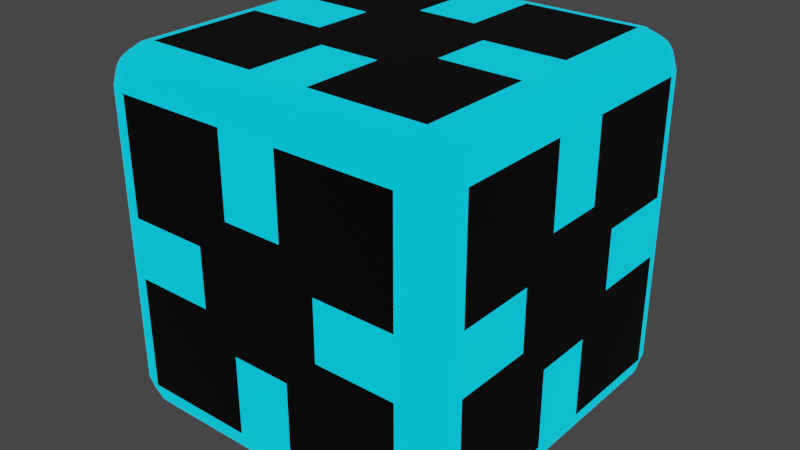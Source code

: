 # Source: InvertedBox.blend  (saved by Blender 2.90.8; exported with 4.5.12 LTS)
import bpy
from mathutils import Matrix  # noqa: F401  (used for matrix-valued properties, if any)

bpy.ops.wm.read_factory_settings(use_empty=True)
scene = bpy.context.scene
scene.name = 'Scene'

# ---- collections
col_collection = bpy.data.collections.new('Collection'); scene.collection.children.link(col_collection)

# ---- materials (node trees are filled in below, after node groups)
mat_metal = bpy.data.materials.new('Metal')
mat_metal.alpha_threshold = 0.0
mat_metal.use_transparent_shadow = False
mat_metal.line_color = (0.0, 0.0, 0.0, 1.0)
mat_ring = bpy.data.materials.new('Ring')
mat_ring.use_transparent_shadow = False
mat_inner = bpy.data.materials.new('Inner')
mat_inner.use_transparent_shadow = False

# ---- material node trees
mat_metal.use_nodes = True; mat_metal.node_tree.nodes.clear()
_N = mat_metal.node_tree.nodes; _L = mat_metal.node_tree.links
n0 = _N.new('ShaderNodeOutputMaterial'); n0.name = 'Material Output'; n0.location = (300, 300)
n1 = _N.new('ShaderNodeBsdfPrincipled'); n1.name = 'Principled BSDF'; n1.location = (10, 300)
n1.distribution = 'GGX'
n1.subsurface_method = 'BURLEY'
n1.inputs[0].default_value = (0.0, 0.0, 0.0, 1.0)
n1.inputs[3].default_value = 1.45
n1.inputs[27].default_value = (0.0, 0.0, 0.0, 1.0)
n1.inputs[28].default_value = 1.0
_L.new(n1.outputs[0], n0.inputs[0])
n0.is_active_output = True
mat_ring.use_nodes = True; mat_ring.node_tree.nodes.clear()
_N = mat_ring.node_tree.nodes; _L = mat_ring.node_tree.links
n0 = _N.new('ShaderNodeBsdfPrincipled'); n0.name = 'Principled BSDF'; n0.location = (10, 300)
n0.distribution = 'GGX'
n0.subsurface_method = 'BURLEY'
n0.inputs[0].default_value = (0.001604, 0.02348, 0.02772, 1.0)
n0.inputs[3].default_value = 1.45
n0.inputs[27].default_value = (0.0, 0.6432, 1.0, 1.0)
n0.inputs[28].default_value = 1.0
n1 = _N.new('ShaderNodeOutputMaterial'); n1.name = 'Material Output'; n1.location = (300, 300)
_L.new(n0.outputs[0], n1.inputs[0])
n1.is_active_output = True
mat_inner.use_nodes = True; mat_inner.node_tree.nodes.clear()
_N = mat_inner.node_tree.nodes; _L = mat_inner.node_tree.links
n0 = _N.new('ShaderNodeBsdfPrincipled'); n0.name = 'Principled BSDF'; n0.location = (10, 300)
n0.distribution = 'GGX'
n0.subsurface_method = 'BURLEY'
n0.inputs[0].default_value = (0.001604, 0.02348, 0.02772, 1.0)
n0.inputs[3].default_value = 1.45
n0.inputs[27].default_value = (0.0, 0.6432, 1.0, 1.0)
n0.inputs[28].default_value = 1.0
n1 = _N.new('ShaderNodeOutputMaterial'); n1.name = 'Material Output'; n1.location = (300, 300)
_L.new(n0.outputs[0], n1.inputs[0])
n1.is_active_output = True

# ---- world
world_world = bpy.data.worlds.new('World'); scene.world = world_world
world_world.use_nodes = True; world_world.node_tree.nodes.clear()
_N = world_world.node_tree.nodes; _L = world_world.node_tree.links
n0 = _N.new('ShaderNodeOutputWorld'); n0.name = 'World Output'; n0.location = (300, 300)
n1 = _N.new('ShaderNodeBackground'); n1.name = 'Background'; n1.location = (10, 300)
n1.inputs[0].default_value = (0.05088, 0.05088, 0.05088, 1.0)
_L.new(n1.outputs[0], n0.inputs[0])
n0.is_active_output = True
world_world.color = (0.05088, 0.05088, 0.05088)
world_world.use_sun_shadow = False
world_world.sun_shadow_jitter_overblur = 0.0

# ---- meshes
me_cube = bpy.data.meshes.new('Cube')
me_cube.from_pydata([(1.0, 1.0, 1.0), (1.0, 1.0, -1.0), (1.0, -1.0, 1.0), (1.0, -1.0, -1.0), (-1.0, 1.0, 1.0), (-1.0, 1.0, -1.0), (-1.0, -1.0, 1.0), (-1.0, -1.0, -1.0), (-1.0, 0.1667, -1.0), (-1.0, -0.1667, -1.0), (1.0, 0.1667, 1.0), (1.0, -0.1667, 1.0), (-1.0, -0.1667, 1.0), (-1.0, 0.1667, 1.0), (1.0, -0.1667, -1.0), (1.0, 0.1667, -1.0), (1.0, 1.0, 0.1667), (1.0, 1.0, -0.1667), (-1.0, -1.0, -0.1667), (-1.0, -1.0, 0.1667), (1.0, -1.0, 0.1667), (1.0, -1.0, -0.1667), (-1.0, 1.0, 0.1667), (-1.0, 1.0, -0.1667), (0.1667, 1.0, -1.0), (-0.1667, 1.0, -1.0), (0.1667, -1.0, 1.0), (-0.1667, -1.0, 1.0), (-0.1667, -1.0, -1.0), (0.1667, -1.0, -1.0), (-0.1667, 1.0, 1.0), (0.1667, 1.0, 1.0), (0.1667, 1.0, 0.3549), (0.3549, 1.0, 0.3549), (0.3549, 1.0, 0.1667), (0.3549, 1.0, -0.1667), (0.3549, 1.0, -0.3549), (0.1667, 1.0, -0.3549), (-0.1667, 1.0, -0.3549), (-0.3549, 1.0, -0.3549), (-0.3549, 1.0, -0.1667), (-0.3549, 1.0, 0.1667), (-0.3549, 1.0, 0.3549), (-0.1667, 1.0, 0.3549), (-0.1667, -1.0, 0.3549), (-0.3549, -1.0, 0.3549), (-0.3549, -1.0, 0.1667), (-0.3549, -1.0, -0.1667), (-0.3549, -1.0, -0.3549), (-0.1667, -1.0, -0.3549), (0.1667, -1.0, -0.3549), (0.3549, -1.0, -0.3549), (0.3549, -1.0, -0.1667), (0.3549, -1.0, 0.1667), (0.3549, -1.0, 0.3549), (0.1667, -1.0, 0.3549), (-1.0, 0.1667, 0.3549), (-1.0, 0.3549, 0.3549), (-1.0, 0.3549, 0.1667), (-1.0, 0.3549, -0.1667), (-1.0, 0.3549, -0.3549), (-1.0, 0.1667, -0.3549), (-1.0, -0.1667, -0.3549), (-1.0, -0.3549, -0.3549), (-1.0, -0.3549, -0.1667), (-1.0, -0.3549, 0.1667), (-1.0, -0.3549, 0.3549), (-1.0, -0.1667, 0.3549), (-0.3549, -0.1667, 1.0), (-0.3549, -0.3549, 1.0), (-0.1667, -0.3549, 1.0), (0.1667, -0.3549, 1.0), (0.3549, -0.3549, 1.0), (0.3549, -0.1667, 1.0), (0.3549, 0.1667, 1.0), (0.3549, 0.3549, 1.0), (0.1667, 0.3549, 1.0), (-0.1667, 0.3549, 1.0), (-0.3549, 0.3549, 1.0), (-0.3549, 0.1667, 1.0), (0.3549, -0.1667, -1.0), (0.3549, -0.3549, -1.0), (0.1667, -0.3549, -1.0), (-0.1667, -0.3549, -1.0), (-0.3549, -0.3549, -1.0), (-0.3549, -0.1667, -1.0), (-0.3549, 0.1667, -1.0), (-0.3549, 0.3549, -1.0), (-0.1667, 0.3549, -1.0), (0.1667, 0.3549, -1.0), (0.3549, 0.3549, -1.0), (0.3549, 0.1667, -1.0), (1.0, -0.1667, 0.3549), (1.0, -0.3549, 0.3549), (1.0, -0.3549, 0.1667), (1.0, -0.3549, -0.1667), (1.0, -0.3549, -0.3549), (1.0, -0.1667, -0.3549), (1.0, 0.1667, -0.3549), (1.0, 0.3549, -0.3549), (1.0, 0.3549, -0.1667), (1.0, 0.3549, 0.1667), (1.0, 0.3549, 0.3549), (1.0, 0.1667, 0.3549)], [], [(32, 33, 34, 35, 36, 37, 38, 39, 40, 41, 42, 43), (44, 45, 46, 47, 48, 49, 50, 51, 52, 53, 54, 55), (56, 57, 58, 59, 60, 61, 62, 63, 64, 65, 66, 67), (68, 69, 70, 71, 72, 73, 74, 75, 76, 77, 78, 79), (80, 81, 82, 83, 84, 85, 86, 87, 88, 89, 90, 91), (92, 93, 94, 95, 96, 97, 98, 99, 100, 101, 102, 103), (31, 0, 33, 32), (0, 16, 34, 33), (16, 17, 35, 34), (17, 1, 36, 35), (1, 24, 37, 36), (24, 25, 38, 37), (25, 5, 39, 38), (5, 23, 40, 39), (23, 22, 41, 40), (22, 4, 42, 41), (4, 30, 43, 42), (30, 31, 32, 43), (27, 6, 45, 44), (6, 19, 46, 45), (19, 18, 47, 46), (18, 7, 48, 47), (7, 28, 49, 48), (28, 29, 50, 49), (29, 3, 51, 50), (3, 21, 52, 51), (21, 20, 53, 52), (20, 2, 54, 53), (2, 26, 55, 54), (26, 27, 44, 55), (13, 4, 57, 56), (4, 22, 58, 57), (22, 23, 59, 58), (23, 5, 60, 59), (5, 8, 61, 60), (8, 9, 62, 61), (9, 7, 63, 62), (7, 18, 64, 63), (18, 19, 65, 64), (19, 6, 66, 65), (6, 12, 67, 66), (12, 13, 56, 67), (12, 6, 69, 68), (6, 27, 70, 69), (27, 26, 71, 70), (26, 2, 72, 71), (2, 11, 73, 72), (11, 10, 74, 73), (10, 0, 75, 74), (0, 31, 76, 75), (31, 30, 77, 76), (30, 4, 78, 77), (4, 13, 79, 78), (13, 12, 68, 79), (14, 3, 81, 80), (3, 29, 82, 81), (29, 28, 83, 82), (28, 7, 84, 83), (7, 9, 85, 84), (9, 8, 86, 85), (8, 5, 87, 86), (5, 25, 88, 87), (25, 24, 89, 88), (24, 1, 90, 89), (1, 15, 91, 90), (15, 14, 80, 91), (11, 2, 93, 92), (2, 20, 94, 93), (20, 21, 95, 94), (21, 3, 96, 95), (3, 14, 97, 96), (14, 15, 98, 97), (15, 1, 99, 98), (1, 17, 100, 99), (17, 16, 101, 100), (16, 0, 102, 101), (0, 10, 103, 102), (10, 11, 92, 103)])
me_cube.polygons.foreach_set('material_index', [0, 0, 0, 0, 0, 0, 0, 0, 2, 0, 0, 2, 0, 0, 2, 0, 0, 2, 0, 0, 2, 0, 0, 2, 0, 0, 2, 0, 0, 2, 0, 0, 2, 0, 0, 2, 0, 0, 2, 0, 0, 2, 0, 0, 2, 0, 0, 2, 0, 0, 2, 0, 0, 2, 0, 0, 2, 0, 0, 2, 0, 0, 2, 0, 0, 2, 0, 0, 2, 0, 0, 2, 0, 0, 2, 0, 0, 2])
_uv = me_cube.uv_layers.new(name='UVMap')
_uv.uv.foreach_set('vector', [0.5459, 0.3972, 0.5467, 0.4217, 0.5222, 0.4209, 0.4778, 0.4209, 0.4533, 0.4217, 0.4541, 0.3972, 0.4541, 0.3528, 0.4533, 0.3283, 0.4778, 0.3291, 0.5222, 0.3291, 0.5467, 0.3283, 0.5459, 0.3528, 0.5459, 0.8972, 0.5467, 0.9217, 0.5222, 0.9209, 0.4778, 0.9209, 0.4533, 0.9217, 0.4541, 0.8972, 0.4541, 0.8528, 0.4533, 0.8283, 0.4778, 0.8291, 0.5222, 0.8291, 0.5467, 0.8283, 0.5459, 0.8528, 0.5459, 0.1472, 0.5467, 0.1717, 0.5222, 0.1709, 0.4778, 0.1709, 0.4533, 0.1717, 0.4541, 0.1472, 0.4541, 0.1028, 0.4533, 0.07832, 0.4778, 0.07909, 0.5222, 0.07909, 0.5467, 0.07832, 0.5459, 0.1028, 0.7959, 0.6472, 0.7967, 0.6717, 0.7722, 0.6709, 0.7278, 0.6709, 0.7033, 0.6717, 0.7041, 0.6472, 0.7041, 0.6028, 0.7033, 0.5783, 0.7278, 0.5791, 0.7722, 0.5791, 0.7967, 0.5783, 0.7959, 0.6028, 0.2959, 0.6472, 0.2967, 0.6717, 0.2722, 0.6709, 0.2278, 0.6709, 0.2033, 0.6717, 0.2041, 0.6472, 0.2041, 0.6028, 0.2033, 0.5783, 0.2278, 0.5791, 0.2722, 0.5791, 0.2967, 0.5783, 0.2959, 0.6028, 0.5459, 0.6472, 0.5467, 0.6717, 0.5222, 0.6709, 0.4778, 0.6709, 0.4533, 0.6717, 0.4541, 0.6472, 0.4541, 0.6028, 0.4533, 0.5783, 0.4778, 0.5791, 0.5222, 0.5791, 0.5467, 0.5783, 0.5459, 0.6028, 0.625, 0.4167, 0.625, 0.5, 0.5467, 0.4217, 0.5459, 0.3972, 0.625, 0.5, 0.5417, 0.5, 0.5222, 0.4209, 0.5467, 0.4217, 0.5417, 0.5, 0.4583, 0.5, 0.4778, 0.4209, 0.5222, 0.4209, 0.4583, 0.5, 0.375, 0.5, 0.4533, 0.4217, 0.4778, 0.4209, 0.375, 0.5, 0.375, 0.4167, 0.4541, 0.3972, 0.4533, 0.4217, 0.375, 0.4167, 0.375, 0.3333, 0.4541, 0.3528, 0.4541, 0.3972, 0.375, 0.3333, 0.375, 0.25, 0.4533, 0.3283, 0.4541, 0.3528, 0.375, 0.25, 0.4583, 0.25, 0.4778, 0.3291, 0.4533, 0.3283, 0.4583, 0.25, 0.5417, 0.25, 0.5222, 0.3291, 0.4778, 0.3291, 0.5417, 0.25, 0.625, 0.25, 0.5467, 0.3283, 0.5222, 0.3291, 0.625, 0.25, 0.625, 0.3333, 0.5459, 0.3528, 0.5467, 0.3283, 0.625, 0.3333, 0.625, 0.4167, 0.5459, 0.3972, 0.5459, 0.3528, 0.625, 0.9167, 0.625, 1.0, 0.5467, 0.9217, 0.5459, 0.8972, 0.625, 1.0, 0.5417, 1.0, 0.5222, 0.9209, 0.5467, 0.9217, 0.5417, 1.0, 0.4583, 1.0, 0.4778, 0.9209, 0.5222, 0.9209, 0.4583, 1.0, 0.375, 1.0, 0.4533, 0.9217, 0.4778, 0.9209, 0.375, 1.0, 0.375, 0.9167, 0.4541, 0.8972, 0.4533, 0.9217, 0.375, 0.9167, 0.375, 0.8333, 0.4541, 0.8528, 0.4541, 0.8972, 0.375, 0.8333, 0.375, 0.75, 0.4533, 0.8283, 0.4541, 0.8528, 0.375, 0.75, 0.4583, 0.75, 0.4778, 0.8291, 0.4533, 0.8283, 0.4583, 0.75, 0.5417, 0.75, 0.5222, 0.8291, 0.4778, 0.8291, 0.5417, 0.75, 0.625, 0.75, 0.5467, 0.8283, 0.5222, 0.8291, 0.625, 0.75, 0.625, 0.8333, 0.5459, 0.8528, 0.5467, 0.8283, 0.625, 0.8333, 0.625, 0.9167, 0.5459, 0.8972, 0.5459, 0.8528, 0.625, 0.1667, 0.625, 0.25, 0.5467, 0.1717, 0.5459, 0.1472, 0.625, 0.25, 0.5417, 0.25, 0.5222, 0.1709, 0.5467, 0.1717, 0.5417, 0.25, 0.4583, 0.25, 0.4778, 0.1709, 0.5222, 0.1709, 0.4583, 0.25, 0.375, 0.25, 0.4533, 0.1717, 0.4778, 0.1709, 0.375, 0.25, 0.375, 0.1667, 0.4541, 0.1472, 0.4533, 0.1717, 0.375, 0.1667, 0.375, 0.08333, 0.4541, 0.1028, 0.4541, 0.1472, 0.375, 0.08333, 0.375, 0.0, 0.4533, 0.07832, 0.4541, 0.1028, 0.375, 0.0, 0.4583, 0.0, 0.4778, 0.07909, 0.4533, 0.07832, 0.4583, 0.0, 0.5417, 0.0, 0.5222, 0.07909, 0.4778, 0.07909, 0.5417, 0.0, 0.625, 0.0, 0.5467, 0.07832, 0.5222, 0.07909, 0.625, 0.0, 0.625, 0.08333, 0.5459, 0.1028, 0.5467, 0.07832, 0.625, 0.08333, 0.625, 0.1667, 0.5459, 0.1472, 0.5459, 0.1028, 0.875, 0.6667, 0.875, 0.75, 0.7967, 0.6717, 0.7959, 0.6472, 0.875, 0.75, 0.7917, 0.75, 0.7722, 0.6709, 0.7967, 0.6717, 0.7917, 0.75, 0.7083, 0.75, 0.7278, 0.6709, 0.7722, 0.6709, 0.7083, 0.75, 0.625, 0.75, 0.7033, 0.6717, 0.7278, 0.6709, 0.625, 0.75, 0.625, 0.6667, 0.7041, 0.6472, 0.7033, 0.6717, 0.625, 0.6667, 0.625, 0.5833, 0.7041, 0.6028, 0.7041, 0.6472, 0.625, 0.5833, 0.625, 0.5, 0.7033, 0.5783, 0.7041, 0.6028, 0.625, 0.5, 0.7083, 0.5, 0.7278, 0.5791, 0.7033, 0.5783, 0.7083, 0.5, 0.7917, 0.5, 0.7722, 0.5791, 0.7278, 0.5791, 0.7917, 0.5, 0.875, 0.5, 0.7967, 0.5783, 0.7722, 0.5791, 0.875, 0.5, 0.875, 0.5833, 0.7959, 0.6028, 0.7967, 0.5783, 0.875, 0.5833, 0.875, 0.6667, 0.7959, 0.6472, 0.7959, 0.6028, 0.375, 0.6667, 0.375, 0.75, 0.2967, 0.6717, 0.2959, 0.6472, 0.375, 0.75, 0.2917, 0.75, 0.2722, 0.6709, 0.2967, 0.6717, 0.2917, 0.75, 0.2083, 0.75, 0.2278, 0.6709, 0.2722, 0.6709, 0.2083, 0.75, 0.125, 0.75, 0.2033, 0.6717, 0.2278, 0.6709, 0.125, 0.75, 0.125, 0.6667, 0.2041, 0.6472, 0.2033, 0.6717, 0.125, 0.6667, 0.125, 0.5833, 0.2041, 0.6028, 0.2041, 0.6472, 0.125, 0.5833, 0.125, 0.5, 0.2033, 0.5783, 0.2041, 0.6028, 0.125, 0.5, 0.2083, 0.5, 0.2278, 0.5791, 0.2033, 0.5783, 0.2083, 0.5, 0.2917, 0.5, 0.2722, 0.5791, 0.2278, 0.5791, 0.2917, 0.5, 0.375, 0.5, 0.2967, 0.5783, 0.2722, 0.5791, 0.375, 0.5, 0.375, 0.5833, 0.2959, 0.6028, 0.2967, 0.5783, 0.375, 0.5833, 0.375, 0.6667, 0.2959, 0.6472, 0.2959, 0.6028, 0.625, 0.6667, 0.625, 0.75, 0.5467, 0.6717, 0.5459, 0.6472, 0.625, 0.75, 0.5417, 0.75, 0.5222, 0.6709, 0.5467, 0.6717, 0.5417, 0.75, 0.4583, 0.75, 0.4778, 0.6709, 0.5222, 0.6709, 0.4583, 0.75, 0.375, 0.75, 0.4533, 0.6717, 0.4778, 0.6709, 0.375, 0.75, 0.375, 0.6667, 0.4541, 0.6472, 0.4533, 0.6717, 0.375, 0.6667, 0.375, 0.5833, 0.4541, 0.6028, 0.4541, 0.6472, 0.375, 0.5833, 0.375, 0.5, 0.4533, 0.5783, 0.4541, 0.6028, 0.375, 0.5, 0.4583, 0.5, 0.4778, 0.5791, 0.4533, 0.5783, 0.4583, 0.5, 0.5417, 0.5, 0.5222, 0.5791, 0.4778, 0.5791, 0.5417, 0.5, 0.625, 0.5, 0.5467, 0.5783, 0.5222, 0.5791, 0.625, 0.5, 0.625, 0.5833, 0.5459, 0.6028, 0.5467, 0.5783, 0.625, 0.5833, 0.625, 0.6667, 0.5459, 0.6472, 0.5459, 0.6028])
me_cube.materials.append(mat_metal)
me_cube.materials.append(mat_ring)
me_cube.materials.append(mat_inner)
me_cube.use_remesh_preserve_volume = False
me_cube.use_remesh_preserve_attributes = False
me_cube.use_mirror_vertex_groups = False
me_cube.update()

# ---- objects
ob_cube = bpy.data.objects.new('Cube', me_cube)

# ---- transforms, parenting, visibility, modifiers, constraints
ob_cube.location = (0.0, 0.0, 0.0)
ob_cube.scale = (0.25, 0.25, 0.25)
ob_cube.lock_rotations_4d = False
ob_cube.empty_display_type = 'ARROWS'
ob_cube.lineart.crease_threshold = 0.0
_m = ob_cube.modifiers.new('Bevel', 'BEVEL')
_m.width = 0.2
_m.width_pct = 0.2
_m.segments = 20
_m.material = 1

# ---- collection membership
col_collection.objects.link(ob_cube)

# ---- scene / render settings (as saved in the file)
scene.frame_start = 1; scene.frame_end = 250; scene.frame_set(1)
scene.render.engine = 'BLENDER_EEVEE_NEXT'
scene.cycles.use_denoising = False
scene.cycles.samples = 128
scene.cycles.sampling_pattern = 'TABULATED_SOBOL'
scene.cycles.use_adaptive_sampling = False
scene.cycles.use_light_tree = False
scene.view_settings.view_transform = 'Filmic'
bpy.context.view_layer.update()

# ---- added for rendering (the .blend has no active camera): camera
cam_auto = bpy.data.cameras.new('AutoCamera')
cam_auto.lens = 50.0
cam_auto.sensor_width = 36.0
cam_auto.clip_end = 1000.0
ob_auto_camera = bpy.data.objects.new('AutoCamera', cam_auto)
scene.collection.objects.link(ob_auto_camera)
ob_auto_camera.location = (0.801268, -0.961522, 0.641014)
ob_auto_camera.rotation_euler = (1.09748, -7.21219e-08, 0.694738)
scene.camera = ob_auto_camera
bpy.context.view_layer.update()
